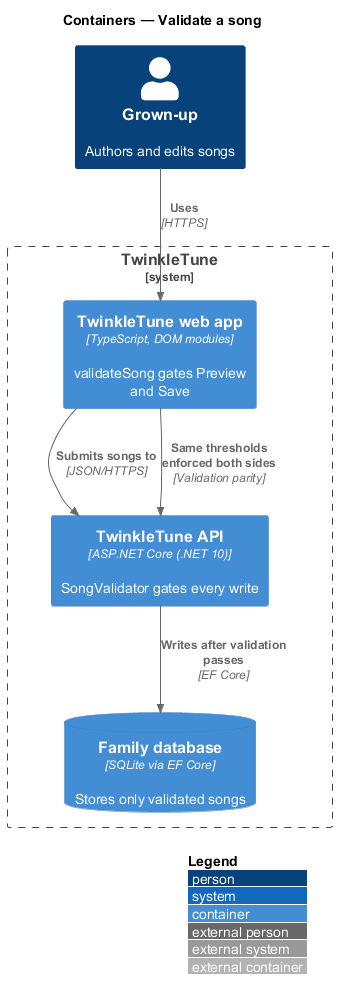

The diagram above was rendered by PlantUML. Its source (embedded in the PNG):
@startuml
!include <C4/C4_Container>
LAYOUT_WITH_LEGEND()
title Containers — Validate a song

Person(grownup, "Grown-up", "Authors and edits songs")

System_Boundary(twinkletune, "TwinkleTune") {
  Container(webapp, "TwinkleTune web app", "TypeScript, DOM modules", "validateSong gates Preview and Save")
  Container(api, "TwinkleTune API", "ASP.NET Core (.NET 10)", "SongValidator gates every write")
  ContainerDb(db, "Family database", "SQLite via EF Core", "Stores only validated songs")
}

Rel(grownup, webapp, "Uses", "HTTPS")
Rel(webapp, api, "Submits songs to", "JSON/HTTPS")
Rel(api, db, "Writes after validation passes", "EF Core")
Rel(webapp, api, "Same thresholds enforced both sides", "Validation parity")
@enduml